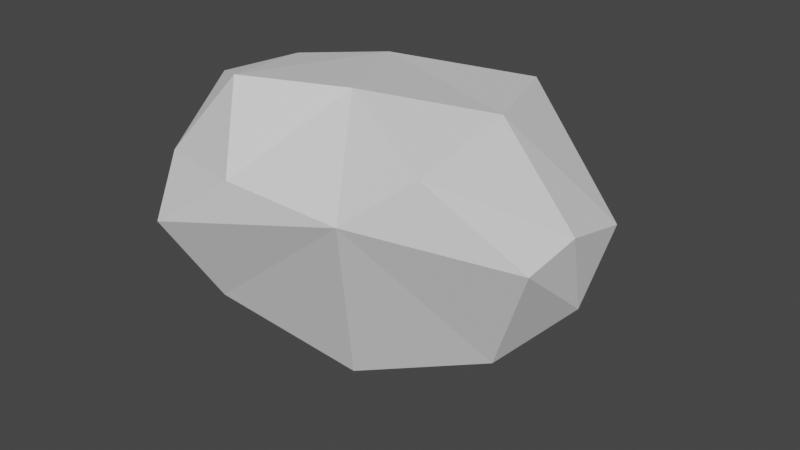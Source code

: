 # Source: Stone3.blend  (saved by Blender 3.1.7; exported with 4.5.12 LTS)
import bpy
from mathutils import Matrix  # noqa: F401  (used for matrix-valued properties, if any)

bpy.ops.wm.read_factory_settings(use_empty=True)
scene = bpy.context.scene
scene.name = 'Scene'

# ---- collections
col_collection = bpy.data.collections.new('Collection'); scene.collection.children.link(col_collection)

# ---- world
world_world = bpy.data.worlds.new('World'); scene.world = world_world
world_world.use_nodes = True; world_world.node_tree.nodes.clear()
_N = world_world.node_tree.nodes; _L = world_world.node_tree.links
n0 = _N.new('ShaderNodeOutputWorld'); n0.name = 'World Output'; n0.location = (300, 300)
n1 = _N.new('ShaderNodeBackground'); n1.name = 'Background'; n1.location = (10, 300)
n1.inputs[0].default_value = (0.05088, 0.05088, 0.05088, 1.0)
_L.new(n1.outputs[0], n0.inputs[0])
n0.is_active_output = True
world_world.color = (0.05088, 0.05088, 0.05088)
world_world.use_sun_shadow = False
world_world.sun_shadow_jitter_overblur = 0.0

# ---- meshes
me_icosphere = bpy.data.meshes.new('Icosphere')
me_icosphere.from_pydata([(0.002311, 0.5577, -0.01761), (1.578, -0.06547, 0.7315), (-1.172, -1.221, 0.6289), (-1.481, 0.3837, 0.1949), (1.08, -0.7085, 1.8), (-0.4299, -1.399, 1.601), (-1.53, -0.3694, 1.515), (-1.184, 1.24, 1.199), (-0.366, -0.1302, 2.325), (0.9241, 0.03099, 0.01423), (0.9634, 0.962, 0.3158), (-0.8526, 0.8734, 0.0447), (0.4048, -1.188, -0.02565), (1.461, -0.9014, 0.8361), (-0.8817, -0.9032, 0.01487), (-0.243, -1.619, 0.7404), (-1.493, -0.4508, 0.1174), (-0.4581, 1.26, 0.6735), (-1.419, 0.9053, 0.751), (1.55, 0.421, 0.9135), (0.5273, 1.197, 0.7272), (1.014, -1.116, 1.469), (1.48, -0.485, 1.406), (0.1242, -1.486, 1.377), (-1.528, -0.9081, 0.9704), (1.096, -0.04131, 1.863), (0.4147, -1.158, 1.853), (-1.199, -1.017, 1.537), (-1.584, 0.622, 1.378), (0.1677, 0.4081, 2.161), (-0.9438, 0.7374, 1.839), (0.4143, -0.4888, 2.311), (-1.039, -0.1457, 2.032)], [], [(9, 14, 0), (0, 11, 17), (1, 10, 19), (2, 15, 5), (16, 24, 3), (0, 17, 20), (1, 19, 22), (17, 7, 20), (4, 25, 31), (6, 27, 32), (7, 28, 30), (30, 32, 8), (30, 28, 32), (28, 6, 32), (26, 4, 31), (31, 29, 8), (31, 25, 29), (25, 20, 29), (29, 30, 8), (18, 28, 7), (24, 27, 6), (23, 26, 5), (23, 21, 26), (21, 4, 26), (22, 25, 4), (22, 19, 25), (20, 25, 19), (16, 2, 24), (5, 26, 27), (21, 22, 4), (21, 13, 22), (13, 1, 22), (12, 21, 23), (19, 10, 20), (10, 0, 20), (17, 18, 7), (17, 11, 18), (11, 3, 18), (14, 16, 11), (16, 3, 11), (14, 2, 16), (14, 15, 2), (14, 12, 15), (12, 13, 21), (12, 9, 13), (9, 1, 13), (11, 0, 14), (9, 10, 1), (9, 0, 10), (14, 9, 12), (30, 20, 7), (30, 29, 20), (12, 23, 15), (5, 15, 23), (5, 27, 2), (24, 2, 27), (31, 8, 26), (32, 27, 8), (26, 8, 27), (6, 28, 24), (18, 3, 28), (24, 28, 3)])
_uv = me_icosphere.uv_layers.new(name='UVMap')
_uv.uv.foreach_set('vector', [0.8636, 0.07873, 0.4091, 0.07873, 0.7273, 0.1575, 0.7273, 0.1575, 0.6364, 0.1575, 0.6818, 0.2362, 0.9091, 0.1575, 0.8182, 0.1575, 0.8636, 0.2362, 0.3636, 0.1575, 0.2727, 0.1575, 0.0, 0.0, 0.4545, 0.1575, 0.4091, 0.2362, 0.5455, 0.1575, 0.7273, 0.1575, 0.6818, 0.2362, 0.7727, 0.2362, 0.9091, 0.1575, 0.8636, 0.2362, 0.9545, 0.2362, 0.6818, 0.2362, 0.6364, 0.3149, 0.7727, 0.2362, 1.0, 0.3149, 0.9091, 0.3149, 0.9545, 0.3937, 0.4545, 0.3149, 0.3636, 0.3149, 0.4091, 0.3937, 0.6364, 0.3149, 0.5455, 0.3149, 0.5909, 0.3937, 0.5909, 0.3937, 0.5, 0.3937, 0.5455, 0.4724, 0.5909, 0.3937, 0.5455, 0.3149, 0.5, 0.3937, 0.5455, 0.3149, 0.4545, 0.3149, 0.5, 0.3937, 0.1818, 0.3149, 0.09091, 0.3149, 0.1364, 0.3937, 0.9545, 0.3937, 0.8636, 0.3937, 0.9091, 0.4724, 0.9545, 0.3937, 0.9091, 0.3149, 0.8636, 0.3937, 0.9091, 0.3149, 0.7727, 0.2362, 0.8636, 0.3937, 0.7727, 0.3937, 0.6818, 0.3937, 0.7273, 0.4724, 0.5909, 0.2362, 0.5455, 0.3149, 0.6364, 0.3149, 0.4091, 0.2362, 0.3636, 0.3149, 0.4545, 0.3149, 0.2273, 0.2362, 0.1818, 0.3149, 0.2727, 0.3149, 0.2273, 0.2362, 0.1364, 0.2362, 0.1818, 0.3149, 0.1364, 0.2362, 0.09091, 0.3149, 0.1818, 0.3149, 0.9545, 0.2362, 0.9091, 0.3149, 1.0, 0.3149, 0.9545, 0.2362, 0.8636, 0.2362, 0.9091, 0.3149, 0.7727, 0.2362, 0.9091, 0.3149, 0.8636, 0.2362, 0.4545, 0.1575, 0.3636, 0.1575, 0.4091, 0.2362, 0.2727, 0.3149, 0.1818, 0.3149, 0.3636, 0.3149, 0.1364, 0.2362, 0.04545, 0.2362, 0.09091, 0.3149, 0.1364, 0.2362, 0.09091, 0.1575, 0.04545, 0.2362, 0.09091, 0.1575, 0.0, 0.1575, 0.04545, 0.2362, 0.1364, 0.07873, 0.1364, 0.2362, 0.2273, 0.2362, 0.8636, 0.2362, 0.8182, 0.1575, 0.7727, 0.2362, 0.8182, 0.1575, 0.7273, 0.1575, 0.7727, 0.2362, 0.6818, 0.2362, 0.5909, 0.2362, 0.6364, 0.3149, 0.6818, 0.2362, 0.6364, 0.1575, 0.5909, 0.2362, 0.6364, 0.1575, 0.5455, 0.1575, 0.5909, 0.2362, 0.4091, 0.07873, 0.4545, 0.1575, 0.6364, 0.1575, 0.4545, 0.1575, 0.5455, 0.1575, 0.6364, 0.1575, 0.4091, 0.07873, 0.3636, 0.1575, 0.4545, 0.1575, 0.3182, 0.07873, 0.2727, 0.1575, 0.3636, 0.1575, 0.3182, 0.07873, 0.2273, 0.07873, 0.2727, 0.1575, 0.1364, 0.07873, 0.09091, 0.1575, 0.1364, 0.2362, 0.1364, 0.07873, 0.04545, 0.07873, 0.09091, 0.1575, 0.04545, 0.07873, 0.0, 0.1575, 0.09091, 0.1575, 0.6364, 0.1575, 0.7273, 0.1575, 0.4091, 0.07873, 0.8636, 0.07873, 0.8182, 0.1575, 0.9091, 0.1575, 0.8636, 0.07873, 0.7273, 0.1575, 0.8182, 0.1575, 0.4091, 0.07873, 0.8636, 0.07873, 0.1364, 0.07873, 0.5909, 0.3937, 0.7727, 0.2362, 0.6364, 0.3149, 0.5909, 0.3937, 0.7727, 0.3937, 0.7727, 0.2362, 0.2273, 0.07873, 0.2273, 0.2362, 0.2727, 0.1575, 0.0, 0.0, 0.2727, 0.1575, 0.2273, 0.2362, 0.2727, 0.3149, 0.3636, 0.3149, 0.3636, 0.1575, 0.4091, 0.2362, 0.3636, 0.1575, 0.3636, 0.3149, 0.1364, 0.3937, 0.9091, 0.4724, 0.1818, 0.3149, 0.4091, 0.3937, 0.3636, 0.3149, 0.5455, 0.4724, 0.1818, 0.3149, 0.9091, 0.4724, 0.3636, 0.3149, 0.4545, 0.3149, 0.5455, 0.3149, 0.4091, 0.2362, 0.5909, 0.2362, 0.5455, 0.1575, 0.5455, 0.3149, 0.4091, 0.2362, 0.5455, 0.3149, 0.5455, 0.1575])
me_icosphere.use_remesh_fix_poles = True
me_icosphere.use_remesh_preserve_attributes = False
me_icosphere.use_mirror_vertex_groups = False
me_icosphere.update()

# ---- objects
ob_stone3 = bpy.data.objects.new('Stone3', me_icosphere)

# ---- transforms, parenting, visibility, modifiers, constraints
ob_stone3.location = (0.0, 0.0, 0.0)
ob_stone3.rotation_euler = (2.967, -0.0, 0.0)
ob_stone3.lineart.crease_threshold = 0.0

# ---- collection membership
col_collection.objects.link(ob_stone3)

# ---- scene / render settings (as saved in the file)
scene.frame_start = 1; scene.frame_end = 250; scene.frame_set(1)
scene.render.engine = 'BLENDER_EEVEE_NEXT'
scene.cycles.use_denoising = False
scene.cycles.samples = 128
scene.cycles.sampling_pattern = 'TABULATED_SOBOL'
scene.cycles.use_adaptive_sampling = False
scene.cycles.use_light_tree = False
scene.view_settings.view_transform = 'Filmic'
bpy.context.view_layer.update()

# ---- added for rendering (the .blend has no active camera and no usable light): camera, sun
cam_auto = bpy.data.cameras.new('AutoCamera')
cam_auto.lens = 50.0
cam_auto.sensor_width = 36.0
cam_auto.clip_end = 1000.0
ob_auto_camera = bpy.data.objects.new('AutoCamera', cam_auto)
scene.collection.objects.link(ob_auto_camera)
ob_auto_camera.location = (4.93126, -5.94406, 2.7841)
ob_auto_camera.rotation_euler = (1.09748, -7.21219e-08, 0.694738)
scene.camera = ob_auto_camera
light_auto_sun = bpy.data.lights.new('AutoSun', 'SUN')
light_auto_sun.energy = 3.0
light_auto_sun.angle = 0.0523599
ob_auto_sun = bpy.data.objects.new('AutoSun', light_auto_sun)
scene.collection.objects.link(ob_auto_sun)
ob_auto_sun.rotation_euler = (0.872665, 0.174533, 0.523599)
bpy.context.view_layer.update()
